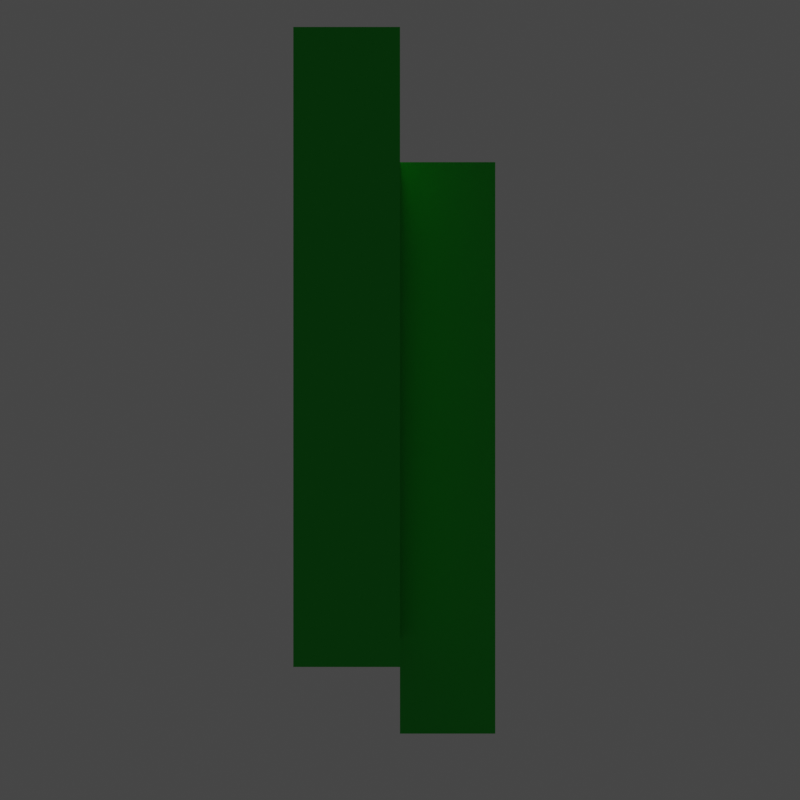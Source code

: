 # Source: Coin.blend  (saved by Blender 2.81.16; exported with 4.5.12 LTS)
import bpy
from mathutils import Matrix  # noqa: F401  (used for matrix-valued properties, if any)

bpy.ops.wm.read_factory_settings(use_empty=True)
scene = bpy.context.scene
scene.name = 'Scene'

# ---- collections
col_collection = bpy.data.collections.new('Collection'); scene.collection.children.link(col_collection)

# ---- materials (node trees are filled in below, after node groups)
mat_material_001 = bpy.data.materials.new('Material.001')
mat_material_001.use_transparent_shadow = False

# ---- material node trees
mat_material_001.use_nodes = True; mat_material_001.node_tree.nodes.clear()
_N = mat_material_001.node_tree.nodes; _L = mat_material_001.node_tree.links
n0 = _N.new('ShaderNodeOutputMaterial'); n0.name = 'Material Output'; n0.location = (300, 300)
n1 = _N.new('ShaderNodeBsdfAnisotropic'); n1.name = 'Glossy BSDF'; n1.location = (-233, 122)
n1.distribution = 'GGX'
n1.inputs[0].default_value = (0.02934, 0.5225, 0.0474, 1.0)
n2 = _N.new('ShaderNodeBsdfPrincipled'); n2.name = 'Principled BSDF'; n2.location = (-535, 288)
n2.distribution = 'GGX'
n2.subsurface_method = 'BURLEY'
n2.inputs[0].default_value = (0.02934, 0.5225, 0.0484, 1.0)
n2.inputs[1].default_value = 0.8295
n2.inputs[3].default_value = 1.45
n2.inputs[20].default_value = 0.705
n2.inputs[27].default_value = (0.0, 0.0, 0.0, 1.0)
n2.inputs[28].default_value = 1.0
n3 = _N.new('ShaderNodeMixShader'); n3.name = 'Mix Shader'; n3.location = (33, 228)
_L.new(n2.outputs[0], n3.inputs[1])
_L.new(n1.outputs[0], n3.inputs[2])
_L.new(n3.outputs[0], n0.inputs[0])
n0.is_active_output = True

# ---- world
world_world = bpy.data.worlds.new('World'); scene.world = world_world
world_world.use_nodes = True; world_world.node_tree.nodes.clear()
_N = world_world.node_tree.nodes; _L = world_world.node_tree.links
n0 = _N.new('ShaderNodeOutputWorld'); n0.name = 'World Output'; n0.location = (300, 300)
n1 = _N.new('ShaderNodeBackground'); n1.name = 'Background'; n1.location = (10, 300)
n1.inputs[0].default_value = (0.05088, 0.05088, 0.05088, 1.0)
_L.new(n1.outputs[0], n0.inputs[0])
n0.is_active_output = True
world_world.color = (0.05088, 0.05088, 0.05088)
world_world.use_sun_shadow = False
world_world.sun_shadow_jitter_overblur = 0.0

# ---- cameras
cam_camera = bpy.data.cameras.new('Camera')
cam_camera.clip_end = 100.0
cam_camera.lens = 60.0
cam_camera.ortho_scale = 7.314

# ---- lights
light_light = bpy.data.lights.new('Light', 'POINT')
light_light.transmission_factor = 0.0
light_light.energy = 1000.0
light_light.shadow_soft_size = 0.1
light_light.shadow_maximum_resolution = 0.006
light_light.use_absolute_resolution = True

# ---- meshes
me_cube_001 = bpy.data.meshes.new('Cube.001')
me_cube_001.from_pydata([(-1.0, -1.0, -1.0), (-1.0, -1.0, 1.0), (-1.0, 1.0, -1.0), (-1.0, 1.0, 1.0), (1.0, -1.0, -1.0), (1.0, -1.0, 1.0), (1.0, 1.0, -1.0), (1.0, 1.0, 1.0)], [], [(0, 1, 3, 2), (2, 3, 7, 6), (6, 7, 5, 4), (4, 5, 1, 0), (2, 6, 4, 0), (7, 3, 1, 5)])
_uv = me_cube_001.uv_layers.new(name='UVMap')
_uv.uv.foreach_set('vector', [0.375, 0.0, 0.625, 0.0, 0.625, 0.25, 0.375, 0.25, 0.375, 0.25, 0.625, 0.25, 0.625, 0.5, 0.375, 0.5, 0.375, 0.5, 0.625, 0.5, 0.625, 0.75, 0.375, 0.75, 0.375, 0.75, 0.625, 0.75, 0.625, 1.0, 0.375, 1.0, 0.125, 0.5, 0.375, 0.5, 0.375, 0.75, 0.125, 0.75, 0.625, 0.5, 0.875, 0.5, 0.875, 0.75, 0.625, 0.75])
me_cube_001.materials.append(mat_material_001)
me_cube_001.use_remesh_fix_poles = True
me_cube_001.use_remesh_preserve_attributes = False
me_cube_001.use_mirror_vertex_groups = False
me_cube_001.update()
me_cube_002 = bpy.data.meshes.new('Cube.002')
me_cube_002.from_pydata([(-1.0, -1.0, -1.0), (-1.0, -1.0, 1.0), (-1.0, 1.0, -1.0), (-1.0, 1.0, 1.0), (1.0, -1.0, -1.0), (1.0, -1.0, 1.0), (1.0, 1.0, -1.0), (1.0, 1.0, 1.0)], [], [(0, 1, 3, 2), (2, 3, 7, 6), (6, 7, 5, 4), (4, 5, 1, 0), (2, 6, 4, 0), (7, 3, 1, 5)])
_uv = me_cube_002.uv_layers.new(name='UVMap')
_uv.uv.foreach_set('vector', [0.375, 0.0, 0.625, 0.0, 0.625, 0.25, 0.375, 0.25, 0.375, 0.25, 0.625, 0.25, 0.625, 0.5, 0.375, 0.5, 0.375, 0.5, 0.625, 0.5, 0.625, 0.75, 0.375, 0.75, 0.375, 0.75, 0.625, 0.75, 0.625, 1.0, 0.375, 1.0, 0.125, 0.5, 0.375, 0.5, 0.375, 0.75, 0.125, 0.75, 0.625, 0.5, 0.875, 0.5, 0.875, 0.75, 0.625, 0.75])
me_cube_002.materials.append(mat_material_001)
me_cube_002.use_remesh_fix_poles = True
me_cube_002.use_remesh_preserve_attributes = False
me_cube_002.use_mirror_vertex_groups = False
me_cube_002.update()

# ---- objects
ob_light = bpy.data.objects.new('Light', light_light)
ob_camera = bpy.data.objects.new('Camera', cam_camera)
ob_cube = bpy.data.objects.new('Cube', me_cube_001)
ob_cube_001 = bpy.data.objects.new('Cube.001', me_cube_002)
ob_empty = bpy.data.objects.new('Empty', None)

# ---- transforms, parenting, visibility, modifiers, constraints
ob_light.location = (4.0, 1.0, 4.0)
ob_light.rotation_euler = (0.6503, 0.05522, 1.866)
ob_light.lock_rotations_4d = False
ob_light.empty_display_type = 'ARROWS'
ob_light.color = (0.0, 0.0, 0.0, 0.0)
ob_light.lineart.crease_threshold = 0.0
ob_camera.location = (0.0, -4.0, 0.0)
ob_camera.rotation_euler = (1.571, 0.0, 0.0)
ob_camera.lock_rotations_4d = False
ob_camera.empty_display_type = 'ARROWS'
ob_camera.color = (0.0, 0.0, 0.0, 0.0)
ob_camera.display_type = 'WIRE'
ob_camera.lineart.crease_threshold = 0.0
ob_cube.parent = ob_empty
ob_cube.location = (-0.125, -0.125, 0.125)
ob_cube.scale = (0.125, 0.75, 0.75)
ob_cube.lineart.crease_threshold = 0.0
ob_cube_001.parent = ob_empty
ob_cube_001.location = (0.125, 0.25, -0.125)
ob_cube_001.scale = (0.125, 0.75, 0.75)
ob_cube_001.lineart.crease_threshold = 0.0
ob_empty.location = (0.0, 0.0, 0.0)
ob_empty.lineart.crease_threshold = 0.0

# ---- collection membership
col_collection.objects.link(ob_light)
col_collection.objects.link(ob_camera)
col_collection.objects.link(ob_cube)
col_collection.objects.link(ob_cube_001)
col_collection.objects.link(ob_empty)

# ---- scene / render settings (as saved in the file)
scene.camera = ob_camera
scene.frame_start = 1; scene.frame_end = 32; scene.frame_set(0)
scene.render.engine = 'BLENDER_EEVEE_NEXT'
scene.render.resolution_x = 192
scene.render.resolution_y = 192
scene.render.fps = 32
scene.render.film_transparent = True
scene.cycles.use_denoising = False
scene.cycles.samples = 128
scene.cycles.sampling_pattern = 'TABULATED_SOBOL'
scene.cycles.use_adaptive_sampling = False
scene.cycles.use_light_tree = False
scene.view_settings.view_transform = 'Filmic'
bpy.context.view_layer.update()

